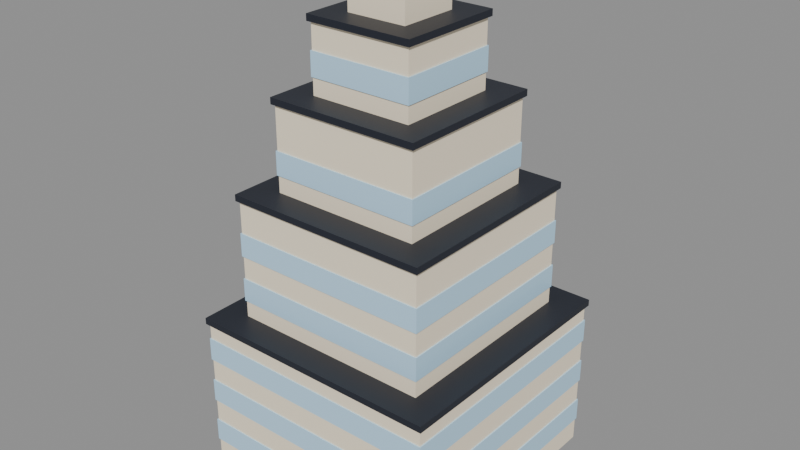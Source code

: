 # Source: skyline-stepped.blend  (saved by Blender 5.3.31; exported with 4.5.12 LTS)
import bpy
from mathutils import Matrix  # noqa: F401  (used for matrix-valued properties, if any)

bpy.ops.wm.read_factory_settings(use_empty=True)
scene = bpy.context.scene
scene.name = 'Scene'

# ---- collections
col_skyline_stepped = bpy.data.collections.new('skyline-stepped'); scene.collection.children.link(col_skyline_stepped)

# ---- materials (node trees are filled in below, after node groups)
mat_swap_wall = bpy.data.materials.new('swap_wall')
mat_swap_wall.diffuse_color = (1.0, 0.8796, 0.6724, 1.0)
mat_pal_night = bpy.data.materials.new('pal_night')
mat_pal_night.diffuse_color = (0.0137, 0.01764, 0.02956, 1.0)
mat_pal_glass = bpy.data.materials.new('pal_glass')
mat_pal_glass.diffuse_color = (0.521, 0.7913, 1.0, 1.0)
mat_pal_glow = bpy.data.materials.new('pal_glow')
mat_pal_glow.diffuse_color = (1.0, 0.8148, 0.3916, 1.0)

# ---- material node trees
mat_swap_wall.use_nodes = True; mat_swap_wall.node_tree.nodes.clear()
_N = mat_swap_wall.node_tree.nodes; _L = mat_swap_wall.node_tree.links
n0 = _N.new('ShaderNodeBsdfPrincipled'); n0.name = 'Principled BSDF'; n0.location = (-200, 100)
n0.inputs[0].default_value = (1.0, 0.8796, 0.6724, 1.0)
n0.inputs[2].default_value = 0.8
n0.inputs[10].default_value = 0.005
n1 = _N.new('ShaderNodeOutputMaterial'); n1.name = 'Material Output'; n1.location = (200, 100)
_L.new(n0.outputs[0], n1.inputs[0])
n1.is_active_output = True
mat_pal_night.use_nodes = True; mat_pal_night.node_tree.nodes.clear()
_N = mat_pal_night.node_tree.nodes; _L = mat_pal_night.node_tree.links
n0 = _N.new('ShaderNodeBsdfPrincipled'); n0.name = 'Principled BSDF'; n0.location = (-200, 100)
n0.inputs[0].default_value = (0.0137, 0.01764, 0.02956, 1.0)
n0.inputs[10].default_value = 0.005
n1 = _N.new('ShaderNodeOutputMaterial'); n1.name = 'Material Output'; n1.location = (200, 100)
_L.new(n0.outputs[0], n1.inputs[0])
n1.is_active_output = True
mat_pal_glass.use_nodes = True; mat_pal_glass.node_tree.nodes.clear()
_N = mat_pal_glass.node_tree.nodes; _L = mat_pal_glass.node_tree.links
n0 = _N.new('ShaderNodeBsdfPrincipled'); n0.name = 'Principled BSDF'; n0.location = (-200, 100)
n0.inputs[0].default_value = (0.521, 0.7913, 1.0, 1.0)
n0.inputs[2].default_value = 0.2
n0.inputs[10].default_value = 0.005
n1 = _N.new('ShaderNodeOutputMaterial'); n1.name = 'Material Output'; n1.location = (200, 100)
_L.new(n0.outputs[0], n1.inputs[0])
n1.is_active_output = True
mat_pal_glow.use_nodes = True; mat_pal_glow.node_tree.nodes.clear()
_N = mat_pal_glow.node_tree.nodes; _L = mat_pal_glow.node_tree.links
n0 = _N.new('ShaderNodeBsdfPrincipled'); n0.name = 'Principled BSDF'; n0.location = (-200, 100)
n0.inputs[0].default_value = (1.0, 0.8148, 0.3916, 1.0)
n0.inputs[10].default_value = 0.005
n1 = _N.new('ShaderNodeOutputMaterial'); n1.name = 'Material Output'; n1.location = (200, 100)
_L.new(n0.outputs[0], n1.inputs[0])
n1.is_active_output = True

# ---- meshes
me_skyline_stepped = bpy.data.meshes.new('skyline-stepped')
me_skyline_stepped.from_pydata([(-7.0, -7.0, 0.0), (7.0, -7.0, 0.0), (-7.0, 7.0, 0.0), (7.0, 7.0, 0.0), (-7.0, -7.0, 9.0), (7.0, -7.0, 9.0), (-7.0, 7.0, 9.0), (7.0, 7.0, 9.0), (-7.15, -7.15, 8.7), (7.15, -7.15, 8.7), (-7.15, 7.15, 8.7), (7.15, 7.15, 8.7), (-7.15, -7.15, 9.06), (7.15, -7.15, 9.06), (-7.15, 7.15, 9.06), (7.15, 7.15, 9.06), (-7.06, -7.06, 1.3), (7.06, -7.06, 1.3), (-7.06, 7.06, 1.3), (7.06, 7.06, 1.3), (-7.06, -7.06, 2.6), (7.06, -7.06, 2.6), (-7.06, 7.06, 2.6), (7.06, 7.06, 2.6), (-7.06, -7.06, 3.9), (7.06, -7.06, 3.9), (-7.06, 7.06, 3.9), (7.06, 7.06, 3.9), (-7.06, -7.06, 5.2), (7.06, -7.06, 5.2), (-7.06, 7.06, 5.2), (7.06, 7.06, 5.2), (-7.06, -7.06, 6.5), (7.06, -7.06, 6.5), (-7.06, 7.06, 6.5), (7.06, 7.06, 6.5), (-7.06, -7.06, 7.8), (7.06, -7.06, 7.8), (-7.06, 7.06, 7.8), (7.06, 7.06, 7.8), (-5.6, -5.6, 9.0), (5.6, -5.6, 9.0), (-5.6, 5.6, 9.0), (5.6, 5.6, 9.0), (-5.6, -5.6, 16.0), (5.6, -5.6, 16.0), (-5.6, 5.6, 16.0), (5.6, 5.6, 16.0), (-5.75, -5.75, 15.7), (5.75, -5.75, 15.7), (-5.75, 5.75, 15.7), (5.75, 5.75, 15.7), (-5.75, -5.75, 16.06), (5.75, -5.75, 16.06), (-5.75, 5.75, 16.06), (5.75, 5.75, 16.06), (-5.66, -5.66, 10.0), (5.66, -5.66, 10.0), (-5.66, 5.66, 10.0), (5.66, 5.66, 10.0), (-5.66, -5.66, 11.3), (5.66, -5.66, 11.3), (-5.66, 5.66, 11.3), (5.66, 5.66, 11.3), (-5.66, -5.66, 12.6), (5.66, -5.66, 12.6), (-5.66, 5.66, 12.6), (5.66, 5.66, 12.6), (-5.66, -5.66, 13.9), (5.66, -5.66, 13.9), (-5.66, 5.66, 13.9), (5.66, 5.66, 13.9), (-4.2, -4.2, 16.0), (4.2, -4.2, 16.0), (-4.2, 4.2, 16.0), (4.2, 4.2, 16.0), (-4.2, -4.2, 21.0), (4.2, -4.2, 21.0), (-4.2, 4.2, 21.0), (4.2, 4.2, 21.0), (-4.35, -4.35, 20.7), (4.35, -4.35, 20.7), (-4.35, 4.35, 20.7), (4.35, 4.35, 20.7), (-4.35, -4.35, 21.06), (4.35, -4.35, 21.06), (-4.35, 4.35, 21.06), (4.35, 4.35, 21.06), (-4.26, -4.26, 17.0), (4.26, -4.26, 17.0), (-4.26, 4.26, 17.0), (4.26, 4.26, 17.0), (-4.26, -4.26, 18.3), (4.26, -4.26, 18.3), (-4.26, 4.26, 18.3), (4.26, 4.26, 18.3), (-2.9, -2.9, 21.0), (2.9, -2.9, 21.0), (-2.9, 2.9, 21.0), (2.9, 2.9, 21.0), (-2.9, -2.9, 25.0), (2.9, -2.9, 25.0), (-2.9, 2.9, 25.0), (2.9, 2.9, 25.0), (-3.05, -3.05, 24.7), (3.05, -3.05, 24.7), (-3.05, 3.05, 24.7), (3.05, 3.05, 24.7), (-3.05, -3.05, 25.06), (3.05, -3.05, 25.06), (-3.05, 3.05, 25.06), (3.05, 3.05, 25.06), (-2.96, -2.96, 22.0), (2.96, -2.96, 22.0), (-2.96, 2.96, 22.0), (2.96, 2.96, 22.0), (-2.96, -2.96, 23.3), (2.96, -2.96, 23.3), (-2.96, 2.96, 23.3), (2.96, 2.96, 23.3), (-1.7, -1.7, 25.0), (1.7, -1.7, 25.0), (-1.7, 1.7, 25.0), (1.7, 1.7, 25.0), (-1.7, -1.7, 27.0), (1.7, -1.7, 27.0), (-1.7, 1.7, 27.0), (1.7, 1.7, 27.0), (-1.85, -1.85, 26.7), (1.85, -1.85, 26.7), (-1.85, 1.85, 26.7), (1.85, 1.85, 26.7), (-1.85, -1.85, 27.06), (1.85, -1.85, 27.06), (-1.85, 1.85, 27.06), (1.85, 1.85, 27.06), (0.125, -0.125, 27.0), (0.125, 0.125, 27.0), (-0.125, 0.125, 27.0), (-0.125, -0.125, 27.0), (0.125, -0.125, 27.7), (0.125, 0.125, 27.7), (-0.125, 0.125, 27.7), (-0.125, -0.125, 27.7), (-0.15, -0.15, 27.7), (0.15, -0.15, 27.7), (-0.15, 0.15, 27.7), (0.15, 0.15, 27.7), (-0.15, -0.15, 28.0), (0.15, -0.15, 28.0), (-0.15, 0.15, 28.0), (0.15, 0.15, 28.0)], [], [(0, 2, 3, 1), (4, 5, 7, 6), (0, 1, 5, 4), (2, 6, 7, 3), (0, 4, 6, 2), (1, 3, 7, 5), (8, 10, 11, 9), (12, 13, 15, 14), (8, 9, 13, 12), (10, 14, 15, 11), (8, 12, 14, 10), (9, 11, 15, 13), (16, 18, 19, 17), (20, 21, 23, 22), (16, 17, 21, 20), (18, 22, 23, 19), (16, 20, 22, 18), (17, 19, 23, 21), (24, 26, 27, 25), (28, 29, 31, 30), (24, 25, 29, 28), (26, 30, 31, 27), (24, 28, 30, 26), (25, 27, 31, 29), (32, 34, 35, 33), (36, 37, 39, 38), (32, 33, 37, 36), (34, 38, 39, 35), (32, 36, 38, 34), (33, 35, 39, 37), (40, 42, 43, 41), (44, 45, 47, 46), (40, 41, 45, 44), (42, 46, 47, 43), (40, 44, 46, 42), (41, 43, 47, 45), (48, 50, 51, 49), (52, 53, 55, 54), (48, 49, 53, 52), (50, 54, 55, 51), (48, 52, 54, 50), (49, 51, 55, 53), (56, 58, 59, 57), (60, 61, 63, 62), (56, 57, 61, 60), (58, 62, 63, 59), (56, 60, 62, 58), (57, 59, 63, 61), (64, 66, 67, 65), (68, 69, 71, 70), (64, 65, 69, 68), (66, 70, 71, 67), (64, 68, 70, 66), (65, 67, 71, 69), (72, 74, 75, 73), (76, 77, 79, 78), (72, 73, 77, 76), (74, 78, 79, 75), (72, 76, 78, 74), (73, 75, 79, 77), (80, 82, 83, 81), (84, 85, 87, 86), (80, 81, 85, 84), (82, 86, 87, 83), (80, 84, 86, 82), (81, 83, 87, 85), (88, 90, 91, 89), (92, 93, 95, 94), (88, 89, 93, 92), (90, 94, 95, 91), (88, 92, 94, 90), (89, 91, 95, 93), (96, 98, 99, 97), (100, 101, 103, 102), (96, 97, 101, 100), (98, 102, 103, 99), (96, 100, 102, 98), (97, 99, 103, 101), (104, 106, 107, 105), (108, 109, 111, 110), (104, 105, 109, 108), (106, 110, 111, 107), (104, 108, 110, 106), (105, 107, 111, 109), (112, 114, 115, 113), (116, 117, 119, 118), (112, 113, 117, 116), (114, 118, 119, 115), (112, 116, 118, 114), (113, 115, 119, 117), (120, 122, 123, 121), (124, 125, 127, 126), (120, 121, 125, 124), (122, 126, 127, 123), (120, 124, 126, 122), (121, 123, 127, 125), (128, 130, 131, 129), (132, 133, 135, 134), (128, 129, 133, 132), (130, 134, 135, 131), (128, 132, 134, 130), (129, 131, 135, 133), (136, 139, 138, 137), (140, 141, 142, 143), (136, 137, 141, 140), (137, 138, 142, 141), (138, 139, 143, 142), (139, 136, 140, 143), (144, 146, 147, 145), (148, 149, 151, 150), (144, 145, 149, 148), (146, 150, 151, 147), (144, 148, 150, 146), (145, 147, 151, 149)])
me_skyline_stepped.polygons.foreach_set('material_index', [0, 0, 0, 0, 0, 0, 1, 1, 1, 1, 1, 1, 2, 2, 2, 2, 2, 2, 2, 2, 2, 2, 2, 2, 2, 2, 2, 2, 2, 2, 0, 0, 0, 0, 0, 0, 1, 1, 1, 1, 1, 1, 2, 2, 2, 2, 2, 2, 2, 2, 2, 2, 2, 2, 0, 0, 0, 0, 0, 0, 1, 1, 1, 1, 1, 1, 2, 2, 2, 2, 2, 2, 0, 0, 0, 0, 0, 0, 1, 1, 1, 1, 1, 1, 2, 2, 2, 2, 2, 2, 0, 0, 0, 0, 0, 0, 1, 1, 1, 1, 1, 1, 1, 1, 1, 1, 1, 1, 3, 3, 3, 3, 3, 3])
me_skyline_stepped.materials.append(mat_swap_wall)
me_skyline_stepped.materials.append(mat_pal_night)
me_skyline_stepped.materials.append(mat_pal_glass)
me_skyline_stepped.materials.append(mat_pal_glow)
me_skyline_stepped.update()
me_col_body = bpy.data.meshes.new('COL_body')
me_col_body.from_pydata([(-7.0, -7.0, 0.0), (7.0, -7.0, 0.0), (-7.0, 7.0, 0.0), (7.0, 7.0, 0.0), (-7.0, -7.0, 27.0), (7.0, -7.0, 27.0), (-7.0, 7.0, 27.0), (7.0, 7.0, 27.0)], [], [(0, 2, 3, 1), (4, 5, 7, 6), (0, 1, 5, 4), (2, 6, 7, 3), (0, 4, 6, 2), (1, 3, 7, 5)])
me_col_body.update()

# ---- objects
ob_skyline_stepped = bpy.data.objects.new('skyline-stepped', me_skyline_stepped)
ob_door = bpy.data.objects.new('door', None)
ob_col_body = bpy.data.objects.new('COL_body', me_col_body)

# ---- transforms, parenting, visibility, modifiers, constraints
ob_skyline_stepped.location = (0.0, 0.0, 0.0)
ob_door.location = (0.0, -7.0, 0.0)
ob_door.empty_display_size = 0.4
ob_col_body.location = (0.0, 0.0, 0.0)
ob_col_body.hide_render = True
ob_col_body.display_type = 'WIRE'

# ---- collection membership
col_skyline_stepped.objects.link(ob_skyline_stepped)
col_skyline_stepped.objects.link(ob_door)
col_skyline_stepped.objects.link(ob_col_body)

# ---- scene / render settings (as saved in the file)
scene.frame_start = 1; scene.frame_end = 250; scene.frame_set(1)
scene.render.engine = 'BLENDER_EEVEE_NEXT'
scene.render.bake_bias = 0.0
scene.render.bake_samples = 0
scene.render.compositor_device = 'GPU'
scene.eevee.use_volume_custom_range = False
scene.eevee.fast_gi_thickness_near = 0.1
scene.eevee.fast_gi_thickness_far = 0.0
scene.eevee.ray_tracing_options.screen_trace_thickness = 0.1
bpy.context.view_layer.update()

# ---- added for rendering (the .blend has no active camera and no usable light): camera, sun + grey world if the file has none
cam_auto = bpy.data.cameras.new('AutoCamera')
cam_auto.lens = 50.0
cam_auto.sensor_width = 36.0
cam_auto.clip_end = 1000.0
ob_auto_camera = bpy.data.objects.new('AutoCamera', cam_auto)
scene.collection.objects.link(ob_auto_camera)
ob_auto_camera.location = (31.9568, -38.3482, 39.5655)
ob_auto_camera.rotation_euler = (1.09748, -7.21219e-08, 0.694738)
scene.camera = ob_auto_camera
light_auto_sun = bpy.data.lights.new('AutoSun', 'SUN')
light_auto_sun.energy = 3.0
light_auto_sun.angle = 0.0523599
ob_auto_sun = bpy.data.objects.new('AutoSun', light_auto_sun)
scene.collection.objects.link(ob_auto_sun)
ob_auto_sun.rotation_euler = (0.872665, 0.174533, 0.523599)
if scene.world is None:
    world_auto = bpy.data.worlds.new('AutoWorld')
    world_auto.color = (0.3, 0.3, 0.3)
    scene.world = world_auto
bpy.context.view_layer.update()
